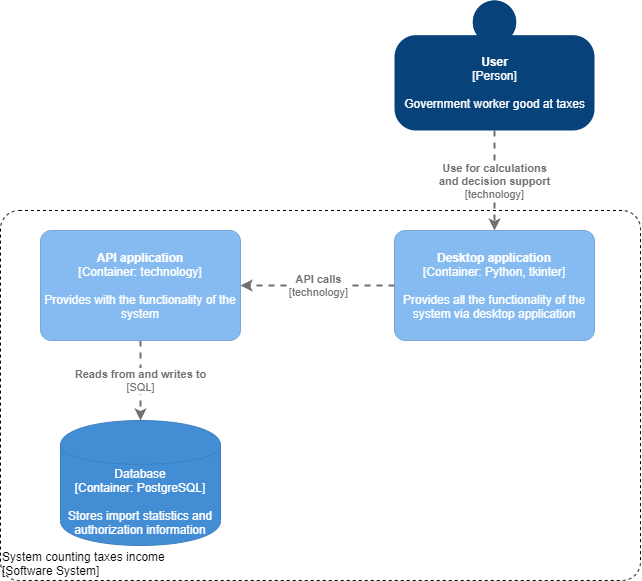

The diagram above was exported from draw.io. Its source (the exported page's mxGraphModel, read from the mxfile embedded in the PNG):
<mxGraphModel dx="1221" dy="1987" grid="1" gridSize="10" guides="1" tooltips="1" connect="1" arrows="1" fold="1" page="1" pageScale="1" pageWidth="827" pageHeight="1169" math="0" shadow="0">
  <root>
    <mxCell id="0" />
    <mxCell id="1" parent="0" />
    <object placeholders="1" c4Name="System counting taxes income" c4Type="ExecutionEnvironment" c4Application="Software System" label="&lt;div style=&quot;text-align: left&quot;&gt;%c4Name%&lt;/div&gt;&lt;div style=&quot;text-align: left&quot;&gt;[%c4Application%]&lt;/div&gt;" id="2">
      <mxCell style="rounded=1;whiteSpace=wrap;html=1;labelBackgroundColor=none;fontColor=#000000;align=left;arcSize=5;strokeColor=#000000;verticalAlign=bottom;metaEdit=1;metaData={&quot;c4Type&quot;:{&quot;editable&quot;:false}};points=[[0.25,0,0],[0.5,0,0],[0.75,0,0],[1,0.25,0],[1,0.5,0],[1,0.75,0],[0.75,1,0],[0.5,1,0],[0.25,1,0],[0,0.75,0],[0,0.5,0],[0,0.25,0]];glass=0;dashed=1;fillColor=none;" vertex="1" parent="1">
        <mxGeometry x="70" y="730" width="640" height="370" as="geometry" />
      </mxCell>
    </object>
    <object placeholders="1" c4Name="Desktop application" c4Type="Container" c4Technology="Python, tkinter" c4Description="Provides all the functionality of the system via desktop application" label="&lt;b&gt;%c4Name%&lt;/b&gt;&lt;div&gt;[%c4Type%: %c4Technology%]&lt;/div&gt;&lt;br&gt;&lt;div&gt;%c4Description%&lt;/div&gt;" id="3">
      <mxCell style="rounded=1;whiteSpace=wrap;html=1;labelBackgroundColor=none;fillColor=#85BBF0;fontColor=#ffffff;align=center;arcSize=10;strokeColor=#78A8D8;metaEdit=1;metaData={&quot;c4Type&quot;:{&quot;editable&quot;:false}};points=[[0.25,0,0],[0.5,0,0],[0.75,0,0],[1,0.25,0],[1,0.5,0],[1,0.75,0],[0.75,1,0],[0.5,1,0],[0.25,1,0],[0,0.75,0],[0,0.5,0],[0,0.25,0]];" vertex="1" parent="1">
        <mxGeometry x="464" y="750" width="200" height="110" as="geometry" />
      </mxCell>
    </object>
    <object placeholders="1" c4Name="User" c4Type="Person" c4Description="Government worker good at taxes" label="&lt;b&gt;%c4Name%&lt;/b&gt;&lt;div&gt;[%c4Type%]&lt;/div&gt;&lt;br&gt;&lt;div&gt;%c4Description%&lt;/div&gt;" id="4">
      <mxCell style="html=1;dashed=0;whitespace=wrap;fillColor=#08427b;strokeColor=none;fontColor=#ffffff;shape=mxgraph.c4.person;align=center;metaEdit=1;points=[[0.5,0,0],[1,0.5,0],[1,0.75,0],[0.75,1,0],[0.5,1,0],[0.25,1,0],[0,0.75,0],[0,0.5,0]];metaData={&quot;c4Type&quot;:{&quot;editable&quot;:false}};" vertex="1" parent="1">
        <mxGeometry x="464" y="520" width="200" height="130" as="geometry" />
      </mxCell>
    </object>
    <object placeholders="1" c4Type="Database" c4Technology="PostgreSQL" c4Description="Stores import statistics and authorization information" label="%c4Type%&lt;div&gt;[Container:&amp;nbsp;%c4Technology%]&lt;/div&gt;&lt;br&gt;&lt;div&gt;%c4Description%&lt;/div&gt;" id="5">
      <mxCell style="shape=cylinder;whiteSpace=wrap;html=1;boundedLbl=1;rounded=0;labelBackgroundColor=none;fillColor=#438DD5;fontSize=12;fontColor=#ffffff;align=center;strokeColor=#3C7FC0;metaEdit=1;points=[[0.5,0,0],[1,0.25,0],[1,0.5,0],[1,0.75,0],[0.5,1,0],[0,0.75,0],[0,0.5,0],[0,0.25,0]];metaData={&quot;c4Type&quot;:{&quot;editable&quot;:false}};" vertex="1" parent="1">
        <mxGeometry x="130" y="940" width="160" height="125" as="geometry" />
      </mxCell>
    </object>
    <object placeholders="1" c4Type="Relationship" c4Technology="technology" c4Description="Use for calculations&#10;and decision support" label="&lt;div style=&quot;text-align: left&quot;&gt;&lt;div style=&quot;text-align: center&quot;&gt;&lt;b&gt;%c4Description%&lt;/b&gt;&lt;/div&gt;&lt;div style=&quot;text-align: center&quot;&gt;[%c4Technology%]&lt;/div&gt;&lt;/div&gt;" id="6">
      <mxCell style="edgeStyle=none;rounded=0;html=1;jettySize=auto;orthogonalLoop=1;strokeColor=#707070;strokeWidth=2;fontColor=#707070;jumpStyle=none;dashed=1;metaEdit=1;metaData={&quot;c4Type&quot;:{&quot;editable&quot;:false}};" edge="1" source="4" target="3" parent="1">
        <mxGeometry width="160" relative="1" as="geometry">
          <mxPoint x="834" y="710" as="sourcePoint" />
          <mxPoint x="994" y="710" as="targetPoint" />
        </mxGeometry>
      </mxCell>
    </object>
    <object placeholders="1" c4Type="Relationship" c4Technology="SQL" c4Description="Reads from and writes to" label="&lt;div style=&quot;text-align: left&quot;&gt;&lt;div style=&quot;text-align: center&quot;&gt;&lt;b&gt;%c4Description%&lt;/b&gt;&lt;/div&gt;&lt;div style=&quot;text-align: center&quot;&gt;[%c4Technology%]&lt;/div&gt;&lt;/div&gt;" id="7">
      <mxCell style="edgeStyle=none;rounded=0;html=1;jettySize=auto;orthogonalLoop=1;strokeColor=#707070;strokeWidth=2;fontColor=#707070;jumpStyle=none;dashed=1;metaEdit=1;metaData={&quot;c4Type&quot;:{&quot;editable&quot;:false}};" edge="1" source="8" target="5" parent="1">
        <mxGeometry width="160" relative="1" as="geometry">
          <mxPoint x="481" y="965" as="sourcePoint" />
          <mxPoint x="400" y="797.5" as="targetPoint" />
        </mxGeometry>
      </mxCell>
    </object>
    <object placeholders="1" c4Name="API application" c4Type="Container" c4Technology="technology" c4Description="Provides with the functionality of the system" label="&lt;b&gt;%c4Name%&lt;/b&gt;&lt;div&gt;[%c4Type%: %c4Technology%]&lt;/div&gt;&lt;br&gt;&lt;div&gt;%c4Description%&lt;/div&gt;" id="8">
      <mxCell style="rounded=1;whiteSpace=wrap;html=1;labelBackgroundColor=none;fillColor=#85BBF0;fontColor=#ffffff;align=center;arcSize=10;strokeColor=#78A8D8;metaEdit=1;metaData={&quot;c4Type&quot;:{&quot;editable&quot;:false}};points=[[0.25,0,0],[0.5,0,0],[0.75,0,0],[1,0.25,0],[1,0.5,0],[1,0.75,0],[0.75,1,0],[0.5,1,0],[0.25,1,0],[0,0.75,0],[0,0.5,0],[0,0.25,0]];" vertex="1" parent="1">
        <mxGeometry x="110" y="750" width="200" height="110" as="geometry" />
      </mxCell>
    </object>
    <object placeholders="1" c4Type="Relationship" c4Technology="technology" c4Description="API calls" label="&lt;div style=&quot;text-align: left&quot;&gt;&lt;div style=&quot;text-align: center&quot;&gt;&lt;b&gt;%c4Description%&lt;/b&gt;&lt;/div&gt;&lt;div style=&quot;text-align: center&quot;&gt;[%c4Technology%]&lt;/div&gt;&lt;/div&gt;" id="9">
      <mxCell style="edgeStyle=none;rounded=0;html=1;jettySize=auto;orthogonalLoop=1;strokeColor=#707070;strokeWidth=2;fontColor=#707070;jumpStyle=none;dashed=1;metaEdit=1;metaData={&quot;c4Type&quot;:{&quot;editable&quot;:false}};" edge="1" source="3" target="8" parent="1">
        <mxGeometry width="160" relative="1" as="geometry">
          <mxPoint x="300" y="690" as="sourcePoint" />
          <mxPoint x="460" y="690" as="targetPoint" />
        </mxGeometry>
      </mxCell>
    </object>
  </root>
</mxGraphModel>